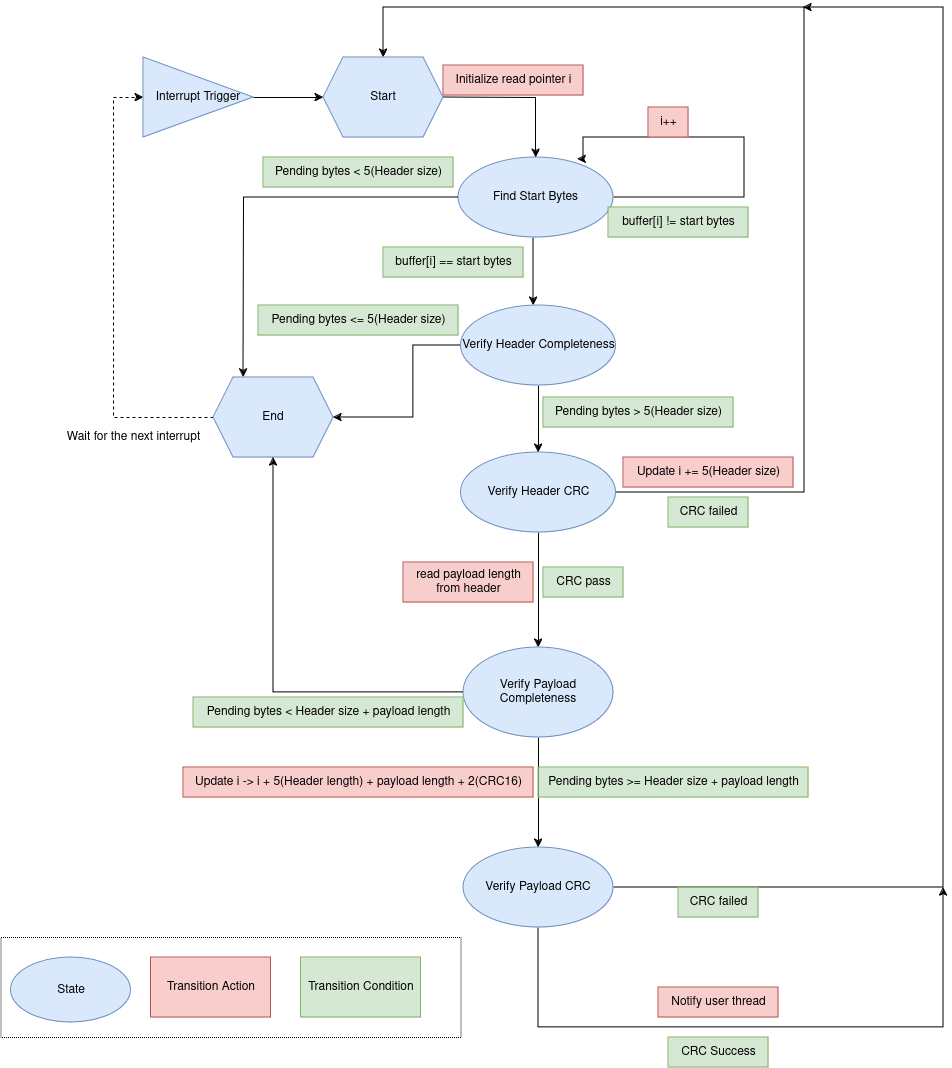

The diagram above was exported from draw.io. Its source (the exported page's mxGraphModel, read from the mxfile embedded in the PNG):
<mxGraphModel dx="1925" dy="1642" grid="1" gridSize="10" guides="1" tooltips="1" connect="1" arrows="1" fold="1" page="1" pageScale="1" pageWidth="827" pageHeight="1169" math="0" shadow="0">
  <root>
    <mxCell id="WIyWlLk6GJQsqaUBKTNV-0" />
    <mxCell id="WIyWlLk6GJQsqaUBKTNV-1" parent="WIyWlLk6GJQsqaUBKTNV-0" />
    <mxCell id="wikZsObQmXRi_lTtwpQJ-37" style="edgeStyle=orthogonalEdgeStyle;rounded=0;orthogonalLoop=1;jettySize=auto;html=1;entryX=0.769;entryY=0.023;entryDx=0;entryDy=0;entryPerimeter=0;" edge="1" parent="WIyWlLk6GJQsqaUBKTNV-1" source="wikZsObQmXRi_lTtwpQJ-29" target="wikZsObQmXRi_lTtwpQJ-29">
      <mxGeometry relative="1" as="geometry">
        <mxPoint x="580" y="160" as="targetPoint" />
        <Array as="points">
          <mxPoint x="581" y="220" />
          <mxPoint x="581" y="160" />
          <mxPoint x="420" y="160" />
          <mxPoint x="420" y="182" />
        </Array>
      </mxGeometry>
    </mxCell>
    <mxCell id="wikZsObQmXRi_lTtwpQJ-48" style="edgeStyle=orthogonalEdgeStyle;rounded=0;orthogonalLoop=1;jettySize=auto;html=1;entryX=0.5;entryY=0;entryDx=0;entryDy=0;exitX=0;exitY=0.5;exitDx=0;exitDy=0;" edge="1" parent="WIyWlLk6GJQsqaUBKTNV-1" source="wikZsObQmXRi_lTtwpQJ-29">
      <mxGeometry relative="1" as="geometry">
        <mxPoint x="265.0000838019487" y="220.0588235294117" as="sourcePoint" />
        <mxPoint x="80" y="400" as="targetPoint" />
      </mxGeometry>
    </mxCell>
    <mxCell id="wikZsObQmXRi_lTtwpQJ-72" style="edgeStyle=orthogonalEdgeStyle;rounded=0;orthogonalLoop=1;jettySize=auto;html=1;" edge="1" parent="WIyWlLk6GJQsqaUBKTNV-1">
      <mxGeometry relative="1" as="geometry">
        <mxPoint x="383.01123595505624" y="256.42828208472145" as="sourcePoint" />
        <mxPoint x="370" y="328" as="targetPoint" />
        <Array as="points">
          <mxPoint x="370" y="256" />
        </Array>
      </mxGeometry>
    </mxCell>
    <mxCell id="wikZsObQmXRi_lTtwpQJ-29" value="Find Start Bytes" style="ellipse;whiteSpace=wrap;html=1;fillColor=#dae8fc;strokeColor=#6c8ebf;" vertex="1" parent="WIyWlLk6GJQsqaUBKTNV-1">
      <mxGeometry x="295" y="180" width="155" height="80" as="geometry" />
    </mxCell>
    <mxCell id="wikZsObQmXRi_lTtwpQJ-53" style="edgeStyle=orthogonalEdgeStyle;rounded=0;orthogonalLoop=1;jettySize=auto;html=1;exitX=1;exitY=0.5;exitDx=0;exitDy=0;" edge="1" parent="WIyWlLk6GJQsqaUBKTNV-1" source="wikZsObQmXRi_lTtwpQJ-31" target="wikZsObQmXRi_lTtwpQJ-44">
      <mxGeometry relative="1" as="geometry">
        <mxPoint x="640" y="68" as="targetPoint" />
        <mxPoint x="460" y="510" as="sourcePoint" />
        <Array as="points">
          <mxPoint x="641" y="515" />
          <mxPoint x="641" y="30" />
          <mxPoint x="220" y="30" />
        </Array>
      </mxGeometry>
    </mxCell>
    <mxCell id="wikZsObQmXRi_lTtwpQJ-78" style="edgeStyle=orthogonalEdgeStyle;rounded=0;orthogonalLoop=1;jettySize=auto;html=1;exitX=0.5;exitY=1;exitDx=0;exitDy=0;" edge="1" parent="WIyWlLk6GJQsqaUBKTNV-1" source="wikZsObQmXRi_lTtwpQJ-31" target="wikZsObQmXRi_lTtwpQJ-64">
      <mxGeometry relative="1" as="geometry" />
    </mxCell>
    <mxCell id="wikZsObQmXRi_lTtwpQJ-31" value="Verify Header CRC" style="ellipse;whiteSpace=wrap;html=1;fillColor=#dae8fc;strokeColor=#6c8ebf;" vertex="1" parent="WIyWlLk6GJQsqaUBKTNV-1">
      <mxGeometry x="297.5" y="475" width="155" height="80" as="geometry" />
    </mxCell>
    <mxCell id="wikZsObQmXRi_lTtwpQJ-35" style="edgeStyle=orthogonalEdgeStyle;rounded=0;orthogonalLoop=1;jettySize=auto;html=1;" edge="1" parent="WIyWlLk6GJQsqaUBKTNV-1" target="wikZsObQmXRi_lTtwpQJ-29">
      <mxGeometry relative="1" as="geometry">
        <mxPoint x="280" y="120" as="sourcePoint" />
      </mxGeometry>
    </mxCell>
    <mxCell id="wikZsObQmXRi_lTtwpQJ-36" value="Initialize read pointer i" style="text;html=1;align=center;verticalAlign=middle;resizable=0;points=[];autosize=1;strokeColor=#b85450;fillColor=#f8cecc;" vertex="1" parent="WIyWlLk6GJQsqaUBKTNV-1">
      <mxGeometry x="280" y="88" width="140" height="30" as="geometry" />
    </mxCell>
    <mxCell id="wikZsObQmXRi_lTtwpQJ-39" value="buffer[i] != start bytes" style="text;html=1;align=center;verticalAlign=middle;resizable=0;points=[];autosize=1;strokeColor=#82b366;fillColor=#d5e8d4;" vertex="1" parent="WIyWlLk6GJQsqaUBKTNV-1">
      <mxGeometry x="445" y="230" width="140" height="30" as="geometry" />
    </mxCell>
    <mxCell id="wikZsObQmXRi_lTtwpQJ-42" value="i++" style="text;html=1;align=center;verticalAlign=middle;resizable=0;points=[];autosize=1;strokeColor=#b85450;fillColor=#f8cecc;" vertex="1" parent="WIyWlLk6GJQsqaUBKTNV-1">
      <mxGeometry x="485" y="130" width="40" height="30" as="geometry" />
    </mxCell>
    <mxCell id="wikZsObQmXRi_lTtwpQJ-44" value="Start" style="shape=hexagon;perimeter=hexagonPerimeter2;whiteSpace=wrap;html=1;fixedSize=1;fillColor=#dae8fc;strokeColor=#6c8ebf;" vertex="1" parent="WIyWlLk6GJQsqaUBKTNV-1">
      <mxGeometry x="160" y="80" width="120" height="80" as="geometry" />
    </mxCell>
    <mxCell id="wikZsObQmXRi_lTtwpQJ-92" style="edgeStyle=orthogonalEdgeStyle;rounded=0;orthogonalLoop=1;jettySize=auto;html=1;entryX=0;entryY=0.5;entryDx=0;entryDy=0;dashed=1;" edge="1" parent="WIyWlLk6GJQsqaUBKTNV-1" source="wikZsObQmXRi_lTtwpQJ-47" target="wikZsObQmXRi_lTtwpQJ-94">
      <mxGeometry relative="1" as="geometry">
        <mxPoint x="-50" y="440" as="targetPoint" />
        <Array as="points">
          <mxPoint x="-50" y="440" />
          <mxPoint x="-50" y="120" />
        </Array>
      </mxGeometry>
    </mxCell>
    <mxCell id="wikZsObQmXRi_lTtwpQJ-47" value="End" style="shape=hexagon;perimeter=hexagonPerimeter2;whiteSpace=wrap;html=1;fixedSize=1;fillColor=#dae8fc;strokeColor=#6c8ebf;" vertex="1" parent="WIyWlLk6GJQsqaUBKTNV-1">
      <mxGeometry x="50" y="400" width="120" height="80" as="geometry" />
    </mxCell>
    <mxCell id="wikZsObQmXRi_lTtwpQJ-49" value="Pending bytes &amp;lt; 5(Header size) " style="text;html=1;align=center;verticalAlign=middle;resizable=0;points=[];autosize=1;strokeColor=#82b366;fillColor=#d5e8d4;" vertex="1" parent="WIyWlLk6GJQsqaUBKTNV-1">
      <mxGeometry x="100" y="180" width="190" height="30" as="geometry" />
    </mxCell>
    <mxCell id="wikZsObQmXRi_lTtwpQJ-52" value="buffer[i] == start bytes" style="text;html=1;align=center;verticalAlign=middle;resizable=0;points=[];autosize=1;strokeColor=#82b366;fillColor=#d5e8d4;" vertex="1" parent="WIyWlLk6GJQsqaUBKTNV-1">
      <mxGeometry x="220" y="270" width="140" height="30" as="geometry" />
    </mxCell>
    <mxCell id="wikZsObQmXRi_lTtwpQJ-55" value="CRC failed" style="text;html=1;align=center;verticalAlign=middle;resizable=0;points=[];autosize=1;strokeColor=#82b366;fillColor=#d5e8d4;" vertex="1" parent="WIyWlLk6GJQsqaUBKTNV-1">
      <mxGeometry x="505" y="520" width="80" height="30" as="geometry" />
    </mxCell>
    <mxCell id="wikZsObQmXRi_lTtwpQJ-59" value="Update i += 5(Header size)" style="text;html=1;align=center;verticalAlign=middle;resizable=0;points=[];autosize=1;strokeColor=#b85450;fillColor=#f8cecc;" vertex="1" parent="WIyWlLk6GJQsqaUBKTNV-1">
      <mxGeometry x="460" y="480" width="170" height="30" as="geometry" />
    </mxCell>
    <mxCell id="wikZsObQmXRi_lTtwpQJ-61" value="CRC pass" style="text;html=1;align=center;verticalAlign=middle;resizable=0;points=[];autosize=1;strokeColor=#82b366;fillColor=#d5e8d4;" vertex="1" parent="WIyWlLk6GJQsqaUBKTNV-1">
      <mxGeometry x="380" y="590" width="80" height="30" as="geometry" />
    </mxCell>
    <mxCell id="wikZsObQmXRi_lTtwpQJ-87" style="edgeStyle=orthogonalEdgeStyle;rounded=0;orthogonalLoop=1;jettySize=auto;html=1;" edge="1" parent="WIyWlLk6GJQsqaUBKTNV-1" source="wikZsObQmXRi_lTtwpQJ-63">
      <mxGeometry relative="1" as="geometry">
        <mxPoint x="780" y="910" as="targetPoint" />
        <Array as="points">
          <mxPoint x="375" y="1050" />
        </Array>
      </mxGeometry>
    </mxCell>
    <mxCell id="wikZsObQmXRi_lTtwpQJ-97" style="edgeStyle=orthogonalEdgeStyle;rounded=0;orthogonalLoop=1;jettySize=auto;html=1;" edge="1" parent="WIyWlLk6GJQsqaUBKTNV-1" source="wikZsObQmXRi_lTtwpQJ-63">
      <mxGeometry relative="1" as="geometry">
        <mxPoint x="640" y="30" as="targetPoint" />
        <Array as="points">
          <mxPoint x="780" y="910" />
        </Array>
      </mxGeometry>
    </mxCell>
    <mxCell id="wikZsObQmXRi_lTtwpQJ-63" value="&lt;div&gt;Verify Payload CRC&lt;/div&gt;" style="ellipse;whiteSpace=wrap;html=1;fillColor=#dae8fc;strokeColor=#6c8ebf;" vertex="1" parent="WIyWlLk6GJQsqaUBKTNV-1">
      <mxGeometry x="300" y="870" width="150" height="80" as="geometry" />
    </mxCell>
    <mxCell id="wikZsObQmXRi_lTtwpQJ-67" style="edgeStyle=orthogonalEdgeStyle;rounded=0;orthogonalLoop=1;jettySize=auto;html=1;entryX=0.5;entryY=1;entryDx=0;entryDy=0;" edge="1" parent="WIyWlLk6GJQsqaUBKTNV-1" source="wikZsObQmXRi_lTtwpQJ-64" target="wikZsObQmXRi_lTtwpQJ-47">
      <mxGeometry relative="1" as="geometry">
        <mxPoint x="100" y="715" as="targetPoint" />
      </mxGeometry>
    </mxCell>
    <mxCell id="wikZsObQmXRi_lTtwpQJ-81" style="edgeStyle=orthogonalEdgeStyle;rounded=0;orthogonalLoop=1;jettySize=auto;html=1;exitX=0.5;exitY=1;exitDx=0;exitDy=0;entryX=0.5;entryY=0;entryDx=0;entryDy=0;" edge="1" parent="WIyWlLk6GJQsqaUBKTNV-1" source="wikZsObQmXRi_lTtwpQJ-64" target="wikZsObQmXRi_lTtwpQJ-63">
      <mxGeometry relative="1" as="geometry" />
    </mxCell>
    <mxCell id="wikZsObQmXRi_lTtwpQJ-64" value="Verify Payload Completeness" style="ellipse;whiteSpace=wrap;html=1;fillColor=#dae8fc;strokeColor=#6c8ebf;" vertex="1" parent="WIyWlLk6GJQsqaUBKTNV-1">
      <mxGeometry x="300" y="670" width="150" height="90" as="geometry" />
    </mxCell>
    <mxCell id="wikZsObQmXRi_lTtwpQJ-70" style="edgeStyle=orthogonalEdgeStyle;rounded=0;orthogonalLoop=1;jettySize=auto;html=1;" edge="1" parent="WIyWlLk6GJQsqaUBKTNV-1" source="wikZsObQmXRi_lTtwpQJ-68" target="wikZsObQmXRi_lTtwpQJ-31">
      <mxGeometry relative="1" as="geometry" />
    </mxCell>
    <mxCell id="wikZsObQmXRi_lTtwpQJ-74" style="edgeStyle=orthogonalEdgeStyle;rounded=0;orthogonalLoop=1;jettySize=auto;html=1;entryX=1;entryY=0.5;entryDx=0;entryDy=0;" edge="1" parent="WIyWlLk6GJQsqaUBKTNV-1" source="wikZsObQmXRi_lTtwpQJ-68" target="wikZsObQmXRi_lTtwpQJ-47">
      <mxGeometry relative="1" as="geometry">
        <Array as="points">
          <mxPoint x="250" y="368" />
          <mxPoint x="250" y="440" />
        </Array>
      </mxGeometry>
    </mxCell>
    <mxCell id="wikZsObQmXRi_lTtwpQJ-68" value="Verify Header Completeness" style="ellipse;whiteSpace=wrap;html=1;fillColor=#dae8fc;strokeColor=#6c8ebf;" vertex="1" parent="WIyWlLk6GJQsqaUBKTNV-1">
      <mxGeometry x="297.5" y="328" width="155" height="80" as="geometry" />
    </mxCell>
    <mxCell id="wikZsObQmXRi_lTtwpQJ-75" value="Pending bytes &amp;lt;= 5(Header size) " style="text;html=1;align=center;verticalAlign=middle;resizable=0;points=[];autosize=1;strokeColor=#82b366;fillColor=#d5e8d4;" vertex="1" parent="WIyWlLk6GJQsqaUBKTNV-1">
      <mxGeometry x="95" y="328" width="200" height="30" as="geometry" />
    </mxCell>
    <mxCell id="wikZsObQmXRi_lTtwpQJ-76" value="Pending bytes &amp;gt; 5(Header size) " style="text;html=1;align=center;verticalAlign=middle;resizable=0;points=[];autosize=1;strokeColor=#82b366;fillColor=#d5e8d4;" vertex="1" parent="WIyWlLk6GJQsqaUBKTNV-1">
      <mxGeometry x="380" y="420" width="190" height="30" as="geometry" />
    </mxCell>
    <mxCell id="wikZsObQmXRi_lTtwpQJ-79" value="Pending bytes &amp;lt; Header size + payload length " style="text;html=1;align=center;verticalAlign=middle;resizable=0;points=[];autosize=1;strokeColor=#82b366;fillColor=#d5e8d4;" vertex="1" parent="WIyWlLk6GJQsqaUBKTNV-1">
      <mxGeometry x="30" y="720" width="270" height="30" as="geometry" />
    </mxCell>
    <mxCell id="wikZsObQmXRi_lTtwpQJ-80" value="&lt;div&gt;read payload length&lt;/div&gt;&lt;div&gt;from header&lt;br&gt;&lt;/div&gt;" style="text;html=1;align=center;verticalAlign=middle;resizable=0;points=[];autosize=1;strokeColor=#b85450;fillColor=#f8cecc;" vertex="1" parent="WIyWlLk6GJQsqaUBKTNV-1">
      <mxGeometry x="240" y="585" width="130" height="40" as="geometry" />
    </mxCell>
    <mxCell id="wikZsObQmXRi_lTtwpQJ-82" value="Pending bytes &amp;gt;= Header size + payload length " style="text;html=1;align=center;verticalAlign=middle;resizable=0;points=[];autosize=1;strokeColor=#82b366;fillColor=#d5e8d4;" vertex="1" parent="WIyWlLk6GJQsqaUBKTNV-1">
      <mxGeometry x="375" y="790" width="270" height="30" as="geometry" />
    </mxCell>
    <mxCell id="wikZsObQmXRi_lTtwpQJ-85" value="&lt;font&gt;Update i -&amp;gt; i + 5(Header length) + payload length + 2(CRC16)&lt;/font&gt;" style="text;html=1;align=center;verticalAlign=middle;resizable=0;points=[];autosize=1;fillColor=#f8cecc;strokeColor=#b85450;" vertex="1" parent="WIyWlLk6GJQsqaUBKTNV-1">
      <mxGeometry x="20" y="790" width="350" height="30" as="geometry" />
    </mxCell>
    <mxCell id="wikZsObQmXRi_lTtwpQJ-86" value="CRC failed" style="text;html=1;align=center;verticalAlign=middle;resizable=0;points=[];autosize=1;strokeColor=#82b366;fillColor=#d5e8d4;" vertex="1" parent="WIyWlLk6GJQsqaUBKTNV-1">
      <mxGeometry x="515" y="910" width="80" height="30" as="geometry" />
    </mxCell>
    <mxCell id="wikZsObQmXRi_lTtwpQJ-88" value="CRC Success" style="text;html=1;align=center;verticalAlign=middle;resizable=0;points=[];autosize=1;strokeColor=#82b366;fillColor=#d5e8d4;" vertex="1" parent="WIyWlLk6GJQsqaUBKTNV-1">
      <mxGeometry x="505" y="1060" width="100" height="30" as="geometry" />
    </mxCell>
    <mxCell id="wikZsObQmXRi_lTtwpQJ-91" value="Notify user thread" style="text;html=1;align=center;verticalAlign=middle;resizable=0;points=[];autosize=1;strokeColor=#b85450;fillColor=#f8cecc;" vertex="1" parent="WIyWlLk6GJQsqaUBKTNV-1">
      <mxGeometry x="495" y="1010" width="120" height="30" as="geometry" />
    </mxCell>
    <mxCell id="wikZsObQmXRi_lTtwpQJ-93" value="Wait for the next interrupt" style="text;html=1;align=center;verticalAlign=middle;resizable=0;points=[];autosize=1;strokeColor=none;fillColor=none;" vertex="1" parent="WIyWlLk6GJQsqaUBKTNV-1">
      <mxGeometry x="-110" y="445" width="160" height="30" as="geometry" />
    </mxCell>
    <mxCell id="wikZsObQmXRi_lTtwpQJ-95" style="edgeStyle=orthogonalEdgeStyle;rounded=0;orthogonalLoop=1;jettySize=auto;html=1;entryX=0;entryY=0.5;entryDx=0;entryDy=0;" edge="1" parent="WIyWlLk6GJQsqaUBKTNV-1" source="wikZsObQmXRi_lTtwpQJ-94" target="wikZsObQmXRi_lTtwpQJ-44">
      <mxGeometry relative="1" as="geometry" />
    </mxCell>
    <mxCell id="wikZsObQmXRi_lTtwpQJ-94" value="Interrupt Trigger" style="triangle;whiteSpace=wrap;html=1;fillColor=#dae8fc;strokeColor=#6c8ebf;" vertex="1" parent="WIyWlLk6GJQsqaUBKTNV-1">
      <mxGeometry x="-20" y="80" width="110" height="80" as="geometry" />
    </mxCell>
    <mxCell id="wikZsObQmXRi_lTtwpQJ-100" value="State" style="ellipse;whiteSpace=wrap;html=1;fillColor=#dae8fc;strokeColor=#6c8ebf;" vertex="1" parent="WIyWlLk6GJQsqaUBKTNV-1">
      <mxGeometry x="-152.5" y="980" width="120" height="65" as="geometry" />
    </mxCell>
    <mxCell id="wikZsObQmXRi_lTtwpQJ-101" value="&lt;div&gt;Transition Condition&lt;/div&gt;" style="rounded=0;whiteSpace=wrap;html=1;fillColor=#d5e8d4;strokeColor=#82b366;" vertex="1" parent="WIyWlLk6GJQsqaUBKTNV-1">
      <mxGeometry x="137.5" y="980" width="120" height="60" as="geometry" />
    </mxCell>
    <mxCell id="wikZsObQmXRi_lTtwpQJ-102" value="Transition Action" style="rounded=0;whiteSpace=wrap;html=1;fillColor=#f8cecc;strokeColor=#b85450;" vertex="1" parent="WIyWlLk6GJQsqaUBKTNV-1">
      <mxGeometry x="-12.5" y="980" width="120" height="60" as="geometry" />
    </mxCell>
    <mxCell id="wikZsObQmXRi_lTtwpQJ-105" value="" style="rounded=0;whiteSpace=wrap;html=1;glass=0;shadow=0;fillColor=none;dashed=1;dashPattern=1 1;" vertex="1" parent="WIyWlLk6GJQsqaUBKTNV-1">
      <mxGeometry x="-162.5" y="960" width="460" height="100" as="geometry" />
    </mxCell>
  </root>
</mxGraphModel>